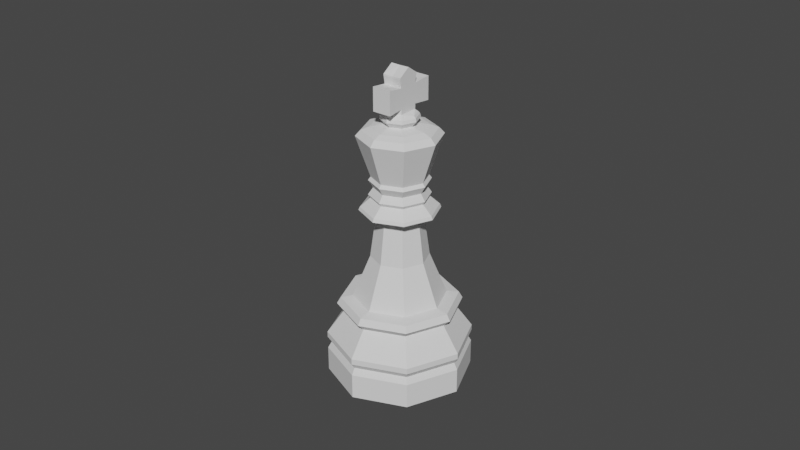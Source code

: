 # Source: king.blend  (saved by Blender 4.2.66; exported with 4.5.12 LTS)
import bpy
from mathutils import Matrix  # noqa: F401  (used for matrix-valued properties, if any)

bpy.ops.wm.read_factory_settings(use_empty=True)
scene = bpy.context.scene
scene.name = 'Scene'

# ---- collections
col_collection = bpy.data.collections.new('Collection'); scene.collection.children.link(col_collection)

# ---- world
world_world = bpy.data.worlds.new('World'); scene.world = world_world
world_world.use_nodes = True; world_world.node_tree.nodes.clear()
_N = world_world.node_tree.nodes; _L = world_world.node_tree.links
n0 = _N.new('ShaderNodeOutputWorld'); n0.name = 'World Output'; n0.location = (300, 300)
n1 = _N.new('ShaderNodeBackground'); n1.name = 'Background'; n1.location = (10, 300)
n1.inputs[0].default_value = (0.05088, 0.05088, 0.05088, 1.0)
_L.new(n1.outputs[0], n0.inputs[0])
n0.is_active_output = True
world_world.color = (0.05088, 0.05088, 0.05088)
world_world.use_sun_shadow = False
world_world.sun_shadow_jitter_overblur = 0.0

# ---- meshes
me_chess_piece_base = bpy.data.meshes.new('Chess Piece Base')
me_chess_piece_base.from_pydata([(-1.129e-09, 0.02214, -0.0002739), (-8.343e-09, -0.02214, -0.0002739), (-4.712e-09, -0.01417, 0.02579), (-0.01566, -0.01566, -0.0002739), (-0.02214, 1.435e-08, -0.0002739), (-0.01566, 0.01566, -0.0002739), (-5.421e-10, 0.01793, 0.02522), (-7.808e-10, 0.01904, 0.02323), (-6.384e-09, -0.01793, 0.02522), (-6.991e-09, -0.01904, 0.02323), (-0.01268, -0.01268, 0.02522), (-0.01347, -0.01347, 0.02323), (-0.01793, 1.149e-08, 0.02522), (-0.01904, 1.225e-08, 0.02323), (-0.01268, 0.01268, 0.02522), (-0.01347, 0.01347, 0.02323), (-6.032e-09, -0.01674, 0.02093), (-0.01184, -0.01184, 0.02093), (-0.01674, 1.074e-08, 0.02093), (-0.01184, 0.01184, 0.02093), (-5.787e-10, 0.01674, 0.02093), (-1.195e-09, 0.0222, 0.01323), (-1.195e-09, 0.02221, 0.01141), (-8.432e-09, -0.02221, 0.01141), (-8.429e-09, -0.0222, 0.01323), (-0.0157, -0.0157, 0.01141), (-0.0157, -0.0157, 0.01323), (-0.02221, 1.442e-08, 0.01141), (-0.0222, 1.442e-08, 0.01323), (-0.0157, 0.0157, 0.01141), (-0.0157, 0.0157, 0.01323), (-1.018e-09, 0.02098, 0.009607), (-7.854e-09, -0.02098, 0.009607), (-0.01483, -0.01483, 0.009607), (-0.02098, 1.358e-08, 0.009607), (-0.01483, 0.01483, 0.009607), (-8.343e-09, -0.02214, 0.007551), (-0.01566, -0.01566, 0.007551), (-0.02214, 1.435e-08, 0.007551), (-0.01566, 0.01566, 0.007551), (-1.129e-09, 0.02214, 0.007551), (-8.197e-11, 0.009229, 0.0591), (-3.089e-09, -0.009229, 0.0591), (-0.009229, 5.57e-09, 0.0591), (-0.006246, 0.006246, 0.039), (-0.008833, 5.324e-09, 0.039), (-0.006246, -0.006246, 0.039), (-7.675e-11, 0.008833, 0.039), (-0.01002, -0.01002, 0.02579), (-0.01002, 0.01002, 0.02579), (-2.352e-09, -0.006964, 0.05262), (-0.004924, -0.004924, 0.05262), (-0.006964, 4.067e-09, 0.05262), (-0.004924, 0.004924, 0.05262), (-9.56e-11, 0.01417, 0.02579), (-0.01417, 9.04e-09, 0.02579), (-2.955e-09, -0.008833, 0.039), (-8.27e-11, 0.006964, 0.05262), (-3.148e-09, -0.009179, 0.06363), (-0.006491, 0.006491, 0.06363), (-0.006025, 0.006025, 0.05805), (-0.00852, 5.088e-09, 0.05805), (-2.871e-09, -0.00852, 0.05805), (-9.468e-11, 0.00852, 0.05805), (-0.005476, 0.005476, 0.06126), (-0.005476, -0.005476, 0.06126), (-0.006025, -0.006025, 0.05805), (-4.163e-09, -0.01269, 0.07736), (-0.006526, -0.006526, 0.0591), (-0.006526, 0.006526, 0.0591), (-0.005956, 0.005956, 0.06467), (-0.005956, -0.005956, 0.06467), (-1.752e-10, 0.008423, 0.06467), (-1.484e-10, 0.007744, 0.06126), (-2.672e-09, -0.007744, 0.06126), (-0.007744, 4.603e-09, 0.06126), (-1.57e-10, 0.009179, 0.06363), (-0.006491, -0.006491, 0.06363), (-0.009179, 5.586e-09, 0.06363), (-2.92e-09, -0.008423, 0.06467), (-0.008423, 5.076e-09, 0.06467), (-0.00613, 0.00613, 0.08003), (-0.008669, 5.195e-09, 0.08003), (-2.908e-09, -0.008669, 0.08003), (-2.809e-11, 0.01269, 0.07736), (-0.008974, -0.008974, 0.07736), (-0.01269, 7.907e-09, 0.07736), (-0.008974, 0.008974, 0.07736), (-2.456e-11, 0.0111, 0.07911), (-0.0111, 6.83e-09, 0.07911), (-0.007847, 0.007847, 0.07911), (-0.004427, 2.482e-09, 0.08078), (-3.64e-09, -0.0111, 0.07911), (-0.007847, -0.007847, 0.07911), (-8.287e-11, 0.008669, 0.08003), (-0.00613, -0.00613, 0.08003), (-2.702e-10, 0.004427, 0.08078), (-1.713e-09, -0.004427, 0.08078), (-0.003131, -0.003131, 0.08078), (-0.003131, 0.003131, 0.08078), (-2.825e-10, 0.005896, 0.08246), (-2.204e-09, -0.005896, 0.08246), (-0.005896, 3.373e-09, 0.08246), (-0.003584, -0.003584, 0.08415), (-0.004169, -0.004169, 0.08246), (-0.004169, 0.004169, 0.08246), (-0.003984, 0.003984, 0.08351), (-0.005634, 3.22e-09, 0.08351), (-0.003984, -0.003984, 0.08351), (-2.732e-10, 0.005634, 0.08351), (-2.109e-09, -0.005634, 0.08351), (-2.663e-10, 0.005069, 0.08415), (-1.918e-09, -0.005069, 0.08415), (-0.005069, 2.884e-09, 0.08415), (-0.003584, 0.003584, 0.08415), (-0.002992, 0.002992, 0.08476), (-0.002992, -0.002992, 0.08476), (-1.642e-09, -0.004231, 0.08476), (-2.635e-10, 0.004231, 0.08476), (-0.002992, 2.393e-09, 0.08476), (-0.002992, -0.007845, 0.09301), (0.0, 2.533e-09, 0.09771), (-0.002992, 0.003414, 0.09547), (-0.002992, 2.533e-09, 0.09778), (0.0, -0.007845, 0.09301), (-0.002992, -0.003414, 0.09547), (0.0, -0.004231, 0.08639), (0.0, 0.003154, 0.09525), (0.0, -0.003154, 0.09525), (0.0, -0.007845, 0.08931), (0.0, -0.003154, 0.09476), (0.0, 0.008775, 0.08579), (0.0, 0.003154, 0.09476), (-0.002992, 2.393e-09, 0.08931), (-0.002992, 2.393e-09, 0.08639), (-0.002992, 0.002992, 0.08639), (-0.002992, 0.002992, 0.08931), (-0.002992, -0.003414, 0.09498), (-0.002992, 2.533e-09, 0.09498), (0.0, 0.008775, 0.08931), (-0.002992, -0.007845, 0.08579), (-0.002992, 0.008775, 0.09301), (0.0, 0.008775, 0.09301), (-0.002992, -0.007845, 0.08931), (0.0, -0.007845, 0.08579), (-0.002992, 0.008775, 0.08931), (-0.002992, 0.008775, 0.08579), (0.0, 0.004231, 0.08639), (-0.002992, 0.002992, 0.0925), (-0.002992, 2.393e-09, 0.0925), (-0.002992, -0.002992, 0.0925), (0.0, 0.002764, 0.09227), (-0.002992, -0.002992, 0.08639), (-0.002992, -0.002992, 0.08931), (0.0, -0.004231, 0.08931), (0.0, -0.002764, 0.09227), (-0.002992, 0.003414, 0.09498), (-1.168e-10, 0.01164, 0.05526), (-1.131e-10, 0.01115, 0.0536), (-1.091e-10, 0.01206, 0.05427), (-0.007887, 0.007887, 0.0536), (-0.008228, 0.008228, 0.05526), (-0.008531, 0.008531, 0.05427), (-0.01164, 7.247e-09, 0.05526), (-0.01115, 6.93e-09, 0.0536), (-0.01206, 7.552e-09, 0.05427), (-0.007887, -0.007887, 0.0536), (-0.008228, -0.008228, 0.05526), (-0.008531, -0.008531, 0.05427), (-3.908e-09, -0.01164, 0.05526), (-3.747e-09, -0.01115, 0.0536), (-4.06e-09, -0.01206, 0.05427)], [], [(36, 37, 3, 1), (37, 38, 4, 3), (38, 39, 5, 4), (39, 40, 0, 5), (28, 30, 29, 27), (30, 21, 22, 29), (7, 20, 19, 15), (15, 19, 18, 13), (13, 18, 17, 11), (11, 17, 16, 9), (14, 49, 54, 6), (55, 49, 14, 12), (48, 55, 12, 10), (2, 48, 10, 8), (26, 24, 16, 17), (28, 26, 17, 18), (30, 28, 18, 19), (21, 30, 19, 20), (11, 9, 8, 10), (13, 11, 10, 12), (37, 36, 32, 33), (38, 37, 33, 34), (39, 38, 34, 35), (40, 39, 35, 31), (7, 15, 14, 6), (26, 28, 27, 25), (24, 26, 25, 23), (29, 22, 31, 35), (29, 35, 34, 27), (27, 34, 33, 25), (25, 33, 32, 23), (15, 13, 12, 14), (55, 45, 44, 49), (48, 46, 45, 55), (2, 56, 46, 48), (54, 49, 44, 47), (56, 50, 51, 46), (45, 46, 51, 52), (44, 45, 52, 53), (47, 44, 53, 57), (60, 63, 157, 161), (61, 60, 161, 163), (52, 51, 166, 164), (53, 52, 164, 160), (57, 53, 160, 158), (66, 61, 163, 167), (50, 170, 166, 51), (62, 66, 167, 169), (62, 42, 68, 66), (61, 66, 68, 43), (60, 69, 41, 63), (60, 61, 43, 69), (43, 68, 65, 75), (68, 42, 74, 65), (69, 64, 73, 41), (43, 75, 64, 69), (75, 78, 59, 64), (65, 77, 78, 75), (65, 74, 58, 77), (73, 64, 59, 76), (78, 77, 71, 80), (58, 79, 71, 77), (59, 70, 72, 76), (78, 80, 70, 59), (72, 70, 87, 84), (80, 86, 87, 70), (71, 85, 86, 80), (71, 79, 67, 85), (87, 90, 88, 84), (86, 89, 90, 87), (85, 93, 89, 86), (67, 92, 93, 85), (92, 83, 95, 93), (88, 90, 81, 94), (90, 89, 82, 81), (89, 93, 95, 82), (82, 95, 98, 91), (81, 82, 91, 99), (94, 81, 99, 96), (83, 97, 98, 95), (96, 99, 105, 100), (99, 91, 102, 105), (91, 98, 104, 102), (98, 97, 101, 104), (101, 110, 108, 104), (102, 104, 108, 107), (105, 106, 109, 100), (105, 102, 107, 106), (106, 114, 111, 109), (106, 107, 113, 114), (108, 103, 113, 107), (110, 112, 103, 108), (112, 117, 116, 103), (113, 103, 116, 119), (151, 142, 141, 148), (113, 119, 115, 114), (114, 115, 118, 111), (152, 140, 143, 153), (134, 119, 116, 152), (151, 148, 156, 132), (134, 133, 136, 135), (152, 153, 133, 134), (116, 117, 126, 152), (121, 123, 125, 128), (136, 145, 146, 135), (132, 156, 122, 127), (118, 115, 135, 147), (121, 127, 122, 123), (156, 138, 123, 122), (115, 119, 134, 135), (137, 130, 128, 125), (153, 143, 120, 150), (135, 146, 131, 147), (148, 141, 145, 136), (126, 144, 140, 152), (153, 150, 149, 133), (150, 120, 124, 155), (145, 141, 142, 139), (133, 149, 148, 136), (129, 124, 120, 143), (154, 129, 124, 155), (146, 145, 139, 131), (144, 129, 143, 140), (150, 155, 130, 137), (138, 137, 125, 123), (149, 150, 137, 138), (148, 149, 138, 156), (158, 160, 162, 159), (159, 162, 161, 157), (164, 166, 168, 165), (165, 168, 167, 163), (166, 170, 171, 168), (168, 171, 169, 167), (160, 164, 165, 162), (162, 165, 163, 161)])
_uv = me_chess_piece_base.uv_layers.new(name='UVMap')
_uv.uv.foreach_set('vector', [0.5, 0.6261, 0.375, 0.6261, 0.375, 0.5, 0.5, 0.5, 0.375, 0.6261, 0.25, 0.6261, 0.25, 0.5, 0.375, 0.5, 0.25, 0.6261, 0.125, 0.6261, 0.125, 0.5, 0.25, 0.5, 0.125, 0.6261, 0.0, 0.6261, 0.0, 0.5, 0.125, 0.5, 0.25, 0.7657, 0.125, 0.7657, 0.125, 0.7424, 0.25, 0.7424, 0.125, 0.7657, 0.0007294, 0.7657, 0.0001681, 0.7424, 0.125, 0.7424, 0.0003233, 0.9465, 0.0, 0.9007, 0.125, 0.9007, 0.125, 0.9465, 0.125, 0.9465, 0.125, 0.9007, 0.25, 0.9007, 0.25, 0.9465, 0.25, 0.9465, 0.25, 0.9007, 0.375, 0.9007, 0.375, 0.9465, 0.375, 0.9465, 0.375, 0.9007, 0.5, 0.9007, 0.5, 0.9465, 0.125, 0.9792, 0.125, 1.0, 0.0, 1.0, 0.0, 0.9792, 0.25, 1.0, 0.125, 1.0, 0.125, 0.9792, 0.25, 0.9792, 0.375, 1.0, 0.25, 1.0, 0.25, 0.9792, 0.375, 0.9792, 0.5, 1.0, 0.375, 1.0, 0.375, 0.9792, 0.5, 0.9792, 0.375, 0.7657, 0.5, 0.7657, 0.5, 0.9007, 0.375, 0.9007, 0.25, 0.7657, 0.375, 0.7657, 0.375, 0.9007, 0.25, 0.9007, 0.125, 0.7657, 0.25, 0.7657, 0.25, 0.9007, 0.125, 0.9007, 0.0007294, 0.7657, 0.125, 0.7657, 0.125, 0.9007, 0.0, 0.9007, 0.375, 0.9465, 0.5, 0.9465, 0.5, 0.9792, 0.375, 0.9792, 0.25, 0.9465, 0.375, 0.9465, 0.375, 0.9792, 0.25, 0.9792, 0.375, 0.6261, 0.5, 0.6261, 0.5, 0.7062, 0.375, 0.7062, 0.25, 0.6261, 0.375, 0.6261, 0.375, 0.7062, 0.25, 0.7062, 0.125, 0.6261, 0.25, 0.6261, 0.25, 0.7062, 0.125, 0.7062, 0.0, 0.6261, 0.125, 0.6261, 0.125, 0.7062, -6.258e-05, 0.7062, 0.0003233, 0.9465, 0.125, 0.9465, 0.125, 0.9792, 0.0, 0.9792, 0.375, 0.7657, 0.25, 0.7657, 0.25, 0.7424, 0.375, 0.7424, 0.5, 0.7657, 0.375, 0.7657, 0.375, 0.7424, 0.5, 0.7424, 0.125, 0.7424, 0.0001681, 0.7424, -6.258e-05, 0.7062, 0.125, 0.7062, 0.125, 0.7424, 0.125, 0.7062, 0.25, 0.7062, 0.25, 0.7424, 0.25, 0.7424, 0.25, 0.7062, 0.375, 0.7062, 0.375, 0.7424, 0.375, 0.7424, 0.375, 0.7062, 0.5, 0.7062, 0.5, 0.7424, 0.125, 0.9465, 0.25, 0.9465, 0.25, 0.9792, 0.125, 0.9792, 0.0, 0.0, 0.0, 0.0, 0.0, 0.0, 0.0, 0.0, 0.0, 0.0, 0.0, 0.0, 0.0, 0.0, 0.0, 0.0, 0.0, 0.0, 0.0, 0.0, 0.0, 0.0, 0.0, 0.0, 0.0, 1.0, 0.125, 1.0, 0.125, 1.0, 0.0, 1.0, 0.0, 0.0, 0.0, 0.0, 0.0, 0.0, 0.0, 0.0, 0.25, 1.0, 0.375, 1.0, 0.375, 1.0, 0.25, 1.0, 0.125, 1.0, 0.25, 1.0, 0.25, 1.0, 0.125, 1.0, 0.0, 1.0, 0.125, 1.0, 0.125, 1.0, 0.0, 1.0, 0.0, 0.0, 0.0, 0.0, 0.0, 0.6938, 0.08672, 0.6938, 0.25, 1.0, 0.125, 1.0, 0.125, 1.0, 0.25, 1.0, 0.25, 1.0, 0.375, 1.0, 0.375, 1.0, 0.25, 1.0, 0.125, 1.0, 0.25, 1.0, 0.25, 1.0, 0.125, 1.0, 0.0, 1.0, 0.125, 1.0, 0.125, 1.0, 0.0, 1.0, 0.375, 1.0, 0.25, 1.0, 0.25, 1.0, 0.375, 1.0, 0.0, 0.0, 0.0, 0.0, 0.0, 0.0, 0.0, 0.0, 0.0, 0.0, 0.0, 0.0, 0.0, 0.0, 0.0, 0.0, 0.0, 0.0, 0.0, 0.0, 0.0, 0.0, 0.0, 0.0, 0.25, 1.0, 0.375, 1.0, 0.375, 1.0, 0.25, 1.0, 0.0, 0.0, 0.0, 0.0, 0.0, 0.0, 0.0, 0.0, 0.125, 1.0, 0.25, 1.0, 0.25, 1.0, 0.125, 1.0, 0.25, 1.0, 0.375, 1.0, 0.375, 1.0, 0.25, 1.0, 0.375, 1.0, 0.5, 1.0, 0.5, 1.0, 0.375, 1.0, 0.0, 0.0, 0.0, 0.0, 0.0, 0.0, 0.0, 0.0, 0.0, 0.0, 0.0, 0.0, 0.0, 0.0, 0.0, 0.0, 0.0, 0.0, 0.0, 0.0, 0.0, 0.0, 0.0, 0.0, 0.0, 0.0, 0.0, 0.0, 0.0, 0.0, 0.0, 0.0, 0.375, 1.0, 0.5, 1.0, 0.5, 1.0, 0.375, 1.0, 0.0, 1.0, 0.125, 1.0, 0.125, 1.0, 0.0, 1.0, 0.25, 1.0, 0.375, 1.0, 0.375, 1.0, 0.25, 1.0, 0.0, 0.0, 0.0, 0.0, 0.0, 0.0, 0.0, 0.0, 0.0, 0.0, 0.0, 0.0, 0.0, 0.0, 0.0, 0.0, 0.0, 0.0, 0.0, 0.0, 0.0, 0.0, 0.0, 0.0, 0.0, 1.0, 0.125, 1.0, 0.125, 1.0, 0.0, 1.0, 0.0, 0.0, 0.0, 0.0, 0.0, 0.0, 0.0, 0.0, 0.0, 0.0, 0.0, 0.0, 0.0, 0.0, 0.0, 0.0, 0.375, 1.0, 0.5, 1.0, 0.5, 1.0, 0.375, 1.0, 0.0, 0.0, 0.0, 0.0, 0.0, 0.0, 0.0, 0.0, 0.0, 0.0, 0.0, 0.0, 0.0, 0.0, 0.0, 0.0, 0.0, 0.0, 0.0, 0.0, 0.0, 0.0, 0.0, 0.0, 0.0, 0.0, 0.0, 0.0, 0.0, 0.0, 0.0, 0.0, 0.0, 0.0, 0.0, 0.0, 0.0, 0.0, 0.0, 0.0, 0.0, 1.0, 0.125, 1.0, 0.125, 1.0, 0.0, 1.0, 0.125, 1.0, 0.25, 1.0, 0.25, 1.0, 0.125, 1.0, 0.25, 1.0, 0.375, 1.0, 0.375, 1.0, 0.25, 1.0, 0.25, 1.0, 0.375, 1.0, 0.375, 1.0, 0.25, 1.0, 0.125, 1.0, 0.25, 1.0, 0.25, 1.0, 0.125, 1.0, 0.0, 1.0, 0.125, 1.0, 0.125, 1.0, 0.0, 1.0, 0.0, 0.0, 0.0, 0.0, 0.0, 0.0, 0.0, 0.0, 0.0, 1.0, 0.125, 1.0, 0.125, 1.0, 0.0, 1.0, 0.125, 1.0, 0.25, 1.0, 0.25, 1.0, 0.125, 1.0, 0.25, 1.0, 0.375, 1.0, 0.375, 1.0, 0.25, 1.0, 0.375, 1.0, 0.5, 1.0, 0.5, 1.0, 0.375, 1.0, 0.0, 0.0, 0.0, 0.0, 0.0, 0.0, 0.0, 0.0, 0.25, 1.0, 0.375, 1.0, 0.375, 1.0, 0.25, 1.0, 0.0, 0.0, 0.0, 0.0, 0.0, 0.0, 0.0, 0.0, 0.125, 1.0, 0.25, 1.0, 0.25, 1.0, 0.125, 1.0, 0.0, 0.0, 0.0, 0.0, 0.0, 0.0, 0.0, 0.0, 0.125, 1.0, 0.25, 1.0, 0.25, 1.0, 0.125, 1.0, 0.0, 0.0, 0.0, 0.0, 0.0, 0.0, 0.0, 0.0, 0.0, 0.0, 0.0, 0.0, 0.0, 0.0, 0.0, 0.0, 0.0, 0.0, 0.0, 0.0, 0.0, 0.0, 0.0, 0.0, 0.25, 1.0, 0.375, 1.0, 0.375, 1.0, 0.25, 1.0, 0.0, 0.0, 0.0, 0.0, 0.0, 0.0, 0.0, 0.0, 0.0, 0.0, 0.0, 0.0, 0.0, 0.0, 0.0, 0.0, 0.0, 0.0, 0.0, 0.0, 0.0, 0.0, 0.0, 0.0, 0.0, 0.0, 0.0, 0.0, 0.0, 0.0, 0.0, 0.0, 0.0, 0.0, 0.0, 0.0, 0.0, 0.0, 0.0, 0.0, 0.0, 0.0, 0.0, 0.0, 0.0, 0.0, 0.0, 0.0, 0.0, 0.0, 0.0, 0.0, 0.0, 0.0, 0.0, 0.0, 0.0, 0.0, 0.0, 0.0, 0.0, 0.0, 0.0, 0.0, 0.0, 0.0, 0.0, 0.0, 0.0, 0.0, 0.0, 0.0, 0.0, 0.0, 0.0, 0.0, 0.0, 0.0, 0.0, 0.0, 0.0, 0.0, 0.0, 0.0, 0.0, 0.0, 0.0, 0.0, 0.0, 0.0, 0.0, 0.0, 0.0, 0.0, 0.0, 0.0, 0.0, 0.0, 0.0, 0.0, 0.0, 0.0, 0.0, 0.0, 0.0, 0.0, 0.0, 0.0, 0.0, 0.0, 0.0, 0.0, 0.0, 0.0, 0.0, 0.0, 0.0, 0.0, 0.0, 0.0, 0.0, 0.0, 0.0, 0.0, 0.0, 0.0, 0.0, 0.0, 0.0, 0.0, 0.0, 0.0, 0.0, 0.0, 0.0, 0.0, 0.0, 0.0, 0.0, 0.0, 0.0, 0.0, 0.0, 0.0, 0.0, 0.0, 0.0, 0.0, 0.0, 0.0, 0.0, 0.0, 0.0, 0.0, 0.0, 0.0, 0.0, 0.0, 0.0, 0.0, 0.0, 0.0, 0.0, 0.0, 0.0, 0.0, 0.0, 0.0, 0.0, 0.0, 0.0, 0.0, 0.0, 0.0, 0.0, 0.0, 0.0, 0.0, 0.0, 0.0, 0.0, 0.0, 0.0, 0.0, 0.0, 0.0, 0.0, 0.0, 0.0, 0.0, 0.0, 0.0, 0.0, 0.0, 0.0, 0.0, 0.0, 0.0, 0.0, 0.0, 0.0, 0.0, 0.0, 0.0, 0.0, 0.0, 0.0, 0.0, 0.0, 0.0, 0.0, 0.0, 0.0, 0.0, 0.0, 0.0, 0.0, 0.0, 0.0, 0.0, 0.0, 0.0, 0.0, 0.0, 0.0, 0.0, 0.0, 0.0, 0.0, 0.0, 0.0, 0.0, 0.0, 0.0, 0.0, 0.0, 0.0, 0.0, 0.0, 0.0, 0.0, 0.0, 0.0, 0.0, 0.0, 0.0, 0.0, 0.0, 0.0, 0.0, 0.0, 0.0, 0.0, 0.0, 0.0, 0.0, 0.0, 0.0, 0.0, 0.0, 0.0, 0.0, 0.0, 0.0, 0.0, 1.0, 0.125, 1.0, 0.1205, 1.0, 0.004548, 1.0, 0.004548, 1.0, 0.1205, 1.0, 0.08672, 0.6938, 0.0, 0.6938, 0.25, 1.0, 0.375, 1.0, 0.3705, 1.0, 0.25, 1.0, 0.25, 1.0, 0.3705, 1.0, 0.375, 1.0, 0.25, 1.0, 0.0, 0.0, 0.0, 0.0, 0.0, 0.0, 0.0, 0.0, 0.0, 0.0, 0.0, 0.0, 0.0, 0.0, 0.0, 0.0, 0.125, 1.0, 0.25, 1.0, 0.25, 1.0, 0.1295, 1.0, 0.1295, 1.0, 0.25, 1.0, 0.25, 1.0, 0.125, 1.0])
me_chess_piece_base.use_remesh_fix_poles = True
me_chess_piece_base.use_remesh_preserve_attributes = False
me_chess_piece_base.use_mirror_vertex_groups = False
me_chess_piece_base.update()

# ---- objects
ob_king = bpy.data.objects.new('King', me_chess_piece_base)

# ---- transforms, parenting, visibility, modifiers, constraints
ob_king.location = (0.0, 0.0, 0.0)
ob_king.lineart.crease_threshold = 0.0
_m = ob_king.modifiers.new('Mirror', 'MIRROR')
_m.use_clip = True

# ---- collection membership
col_collection.objects.link(ob_king)

# ---- scene / render settings (as saved in the file)
scene.frame_start = 1; scene.frame_end = 250; scene.frame_set(1)
scene.render.engine = 'BLENDER_EEVEE_NEXT'
scene.cycles.use_denoising = False
scene.cycles.samples = 128
scene.cycles.sampling_pattern = 'TABULATED_SOBOL'
scene.cycles.use_adaptive_sampling = False
scene.cycles.use_light_tree = False
scene.view_settings.view_transform = 'Filmic'
bpy.context.view_layer.update()

# ---- added for rendering (the .blend has no active camera and no usable light): camera, sun
cam_auto = bpy.data.cameras.new('AutoCamera')
cam_auto.lens = 50.0
cam_auto.sensor_width = 36.0
cam_auto.clip_end = 1000.0
ob_auto_camera = bpy.data.objects.new('AutoCamera', cam_auto)
scene.collection.objects.link(ob_auto_camera)
ob_auto_camera.location = (0.185045, -0.222054, 0.196789)
ob_auto_camera.rotation_euler = (1.09748, -7.21219e-08, 0.694738)
scene.camera = ob_auto_camera
light_auto_sun = bpy.data.lights.new('AutoSun', 'SUN')
light_auto_sun.energy = 3.0
light_auto_sun.angle = 0.0523599
ob_auto_sun = bpy.data.objects.new('AutoSun', light_auto_sun)
scene.collection.objects.link(ob_auto_sun)
ob_auto_sun.rotation_euler = (0.872665, 0.174533, 0.523599)
bpy.context.view_layer.update()
